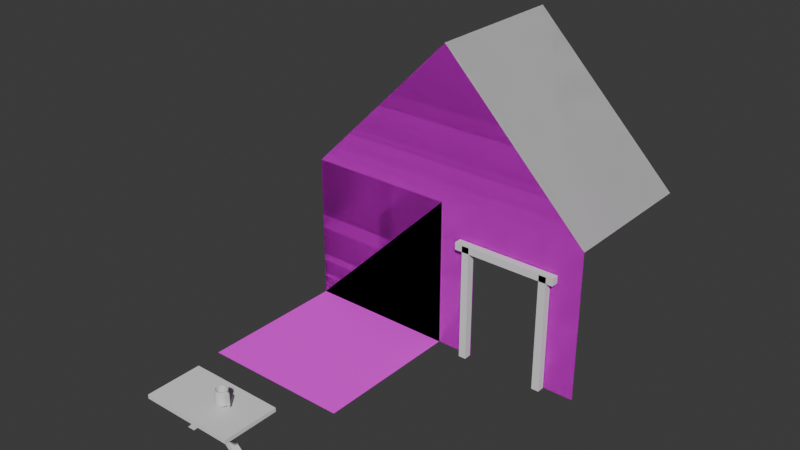 # Source: ModularKit_GDW.blend  (saved by Blender 4.2.66; exported with 4.5.12 LTS)
import bpy
from mathutils import Matrix  # noqa: F401  (used for matrix-valued properties, if any)

bpy.ops.wm.read_factory_settings(use_empty=True)
scene = bpy.context.scene
scene.name = 'Scene'

# ---- collections
col_collection = bpy.data.collections.new('Collection'); scene.collection.children.link(col_collection)
col_doorway = bpy.data.collections.new('Doorway'); scene.collection.children.link(col_doorway)
col_props = bpy.data.collections.new('Props'); scene.collection.children.link(col_props)

# ---- images (referenced by path relative to the original .blend; pixels are not part of the script)
import os
ASSET_DIR = os.environ.get("B2B_ASSET_DIR", "")  # directory of the original .blend (textures are referenced by path, not embedded)
HERE = os.path.dirname(os.path.abspath(__file__))  # packed textures are extracted next to this script under _unpacked/

def load_image(name, relpath, width, height, colorspace="sRGB"):
    """Load a texture the original file referenced (path relative to the .blend, or extracted next to this script)."""
    p = next((c for c in (os.path.join(HERE, relpath), os.path.join(ASSET_DIR, relpath)) if relpath and os.path.exists(c)), "")
    if p:
        img = bpy.data.images.load(p, check_existing=True)
        img.name = name
    else:  # same state as the original file: an image datablock whose file is absent (Cycles renders it pink)
        img = bpy.data.images.new(name, width, height)
        img.source = "FILE"
        img.filepath = "//" + (relpath or name)
    img.colorspace_settings.name = colorspace
    return img
img_brick_texture_png = load_image('Brick Texture.png', 'Brick Texture.png', 1024, 1024, 'sRGB')
img_cobblestone_texture_png = load_image('Cobblestone Texture.png', 'Cobblestone Texture.png', 1024, 1024, 'sRGB')

# ---- materials (node trees are filled in below, after node groups)
mat_groundmaterial_001 = bpy.data.materials.new('GroundMaterial.001')
mat_material_002 = bpy.data.materials.new('Material.002')

# ---- material node trees
mat_groundmaterial_001.use_nodes = True; mat_groundmaterial_001.node_tree.nodes.clear()
_N = mat_groundmaterial_001.node_tree.nodes; _L = mat_groundmaterial_001.node_tree.links
n0 = _N.new('ShaderNodeBsdfPrincipled'); n0.name = 'Principled BSDF'; n0.location = (10, 300)
n0.inputs[2].default_value = 1.0
n1 = _N.new('ShaderNodeOutputMaterial'); n1.name = 'Material Output'; n1.location = (300, 300)
n2 = _N.new('ShaderNodeTexImage'); n2.name = 'Image Texture'; n2.location = (-290, 294)
n2.image = img_brick_texture_png
_L.new(n0.outputs[0], n1.inputs[0])
_L.new(n2.outputs[0], n0.inputs[0])
n1.is_active_output = True
mat_material_002.use_nodes = True; mat_material_002.node_tree.nodes.clear()
_N = mat_material_002.node_tree.nodes; _L = mat_material_002.node_tree.links
n0 = _N.new('ShaderNodeBsdfPrincipled'); n0.name = 'Principled BSDF'; n0.location = (10, 300)
n0.inputs[2].default_value = 1.0
n1 = _N.new('ShaderNodeOutputMaterial'); n1.name = 'Material Output'; n1.location = (300, 300)
n2 = _N.new('ShaderNodeTexImage'); n2.name = 'Image Texture'; n2.location = (-280, 271)
n2.image = img_cobblestone_texture_png
_L.new(n0.outputs[0], n1.inputs[0])
_L.new(n2.outputs[0], n0.inputs[0])
n1.is_active_output = True

# ---- world
world_world = bpy.data.worlds.new('World'); scene.world = world_world
world_world.use_nodes = True; world_world.node_tree.nodes.clear()
_N = world_world.node_tree.nodes; _L = world_world.node_tree.links
n0 = _N.new('ShaderNodeOutputWorld'); n0.name = 'World Output'; n0.location = (300, 300)
n1 = _N.new('ShaderNodeBackground'); n1.name = 'Background'; n1.location = (10, 300)
n1.inputs[0].default_value = (0.05088, 0.05088, 0.05088, 1.0)
_L.new(n1.outputs[0], n0.inputs[0])
n0.is_active_output = True
world_world.color = (0.05088, 0.05088, 0.05088)
world_world.sun_shadow_jitter_overblur = 0.0

# ---- meshes
me_plane = bpy.data.meshes.new('Plane')
me_plane.from_pydata([(0.0, 0.0, 0.0), (2.0, 0.0, 0.0), (0.0, 2.0, 0.0), (2.0, 2.0, 0.0)], [], [(0, 2, 3, 1)])
_uv = me_plane.uv_layers.new(name='UVMap')
_uv.uv.foreach_set('vector', [0.0, 0.0, 0.0, 1.0, 1.0, 1.0, 1.0, 0.0])
me_plane.materials.append(mat_groundmaterial_001)
me_plane.update()
me_plane_003 = bpy.data.meshes.new('Plane.003')
me_plane_003.from_pydata([(0.0, 0.0, 0.0), (2.0, 0.0, 0.0), (0.0, 2.0, 0.0), (2.0, 2.0, 0.0)], [], [(0, 1, 3, 2)])
_uv = me_plane_003.uv_layers.new(name='UVMap')
_uv.uv.foreach_set('vector', [0.0, 0.0, 1.0, 0.0, 1.0, 1.0, 0.0, 1.0])
me_plane_003.materials.append(mat_material_002)
me_plane_003.update()
me_plane_028 = bpy.data.meshes.new('Plane.028')
me_plane_028.from_pydata([(0.0, 0.0, 0.0), (2.0, 0.0, 0.0), (0.0, 2.0, 0.0), (2.0, 2.0, 0.0)], [], [(0, 1, 3, 2)])
_uv = me_plane_028.uv_layers.new(name='UVMap')
_uv.uv.foreach_set('vector', [0.0, 0.0, 1.0, 0.0, 1.0, 1.0, 0.0, 1.0])
me_plane_028.materials.append(mat_groundmaterial_001)
me_plane_028.update()
me_plane_002 = bpy.data.meshes.new('Plane.002')
me_plane_002.from_pydata([(0.0, 0.0, 0.0), (2.0, 0.0, 0.0), (2.0, 2.0, 0.0)], [], [(0, 1, 2)])
_uv = me_plane_002.uv_layers.new(name='UVMap')
_uv.uv.foreach_set('vector', [0.0, 0.0, 1.0, 0.0, 1.0, 1.0])
me_plane_002.materials.append(mat_groundmaterial_001)
me_plane_002.update()
me_plane_004 = bpy.data.meshes.new('Plane.004')
me_plane_004.from_pydata([(0.0, 0.0, 0.0), (2.0, 0.0, 0.0), (0.0, 2.0, 0.0)], [], [(0, 2, 1)])
_uv = me_plane_004.uv_layers.new(name='UVMap')
_uv.uv.foreach_set('vector', [0.0, 0.0, 0.0, 1.0, 1.0, 0.0])
me_plane_004.materials.append(mat_groundmaterial_001)
me_plane_004.update()
me_plane_005 = bpy.data.meshes.new('Plane.005')
me_plane_005.from_pydata([(0.0, 0.0, 0.0), (2.0, 0.0, 0.0), (0.0, 2.0, 0.0), (2.0, 2.0, 0.0)], [], [(0, 1, 3, 2)])
_uv = me_plane_005.uv_layers.new(name='UVMap')
_uv.uv.foreach_set('vector', [0.0, 0.0, 1.0, 0.0, 1.0, 1.0, 0.0, 1.0])
me_plane_005.update()
me_plane_007 = bpy.data.meshes.new('Plane.007')
me_plane_007.from_pydata([(0.0, 0.0, 0.0), (2.0, 0.0, 0.0), (0.0, 2.0, 0.0), (2.0, 2.0, 0.0)], [], [(0, 1, 3, 2)])
_uv = me_plane_007.uv_layers.new(name='UVMap')
_uv.uv.foreach_set('vector', [0.0, 0.0, 1.0, 0.0, 1.0, 1.0, 0.0, 1.0])
me_plane_007.update()
me_plane_008 = bpy.data.meshes.new('Plane.008')
me_plane_008.from_pydata([(0.0, 0.0, 0.0), (2.0, 0.0, 0.0), (0.0, 2.0, 0.0), (2.0, 2.0, 0.0)], [], [(0, 2, 3, 1)])
_uv = me_plane_008.uv_layers.new(name='UVMap')
_uv.uv.foreach_set('vector', [0.0, 0.0, 0.0, 1.0, 1.0, 1.0, 1.0, 0.0])
me_plane_008.update()
me_plane_009 = bpy.data.meshes.new('Plane.009')
me_plane_009.from_pydata([(0.0, 0.0, 0.0), (2.0, 0.0, 0.0), (0.0, 2.0, 0.0), (2.0, 2.0, 0.0)], [], [(0, 2, 3, 1)])
_uv = me_plane_009.uv_layers.new(name='UVMap')
_uv.uv.foreach_set('vector', [0.0, 0.0, 0.0, 1.0, 1.0, 1.0, 1.0, 0.0])
me_plane_009.update()
me_plane_010 = bpy.data.meshes.new('Plane.010')
me_plane_010.from_pydata([(0.0, 0.0, 0.0), (2.0, 0.0, 0.0), (2.0, 2.0, 0.0)], [], [(0, 2, 1)])
_uv = me_plane_010.uv_layers.new(name='UVMap')
_uv.uv.foreach_set('vector', [0.0, 0.0, 1.0, 1.0, 1.0, 0.0])
me_plane_010.materials.append(mat_groundmaterial_001)
me_plane_010.update()
me_plane_011 = bpy.data.meshes.new('Plane.011')
me_plane_011.from_pydata([(0.0, 0.0, 0.0), (2.0, 0.0, 0.0), (0.0, 2.0, 0.0)], [], [(0, 1, 2)])
_uv = me_plane_011.uv_layers.new(name='UVMap')
_uv.uv.foreach_set('vector', [0.0, 0.0, 1.0, 0.0, 0.0, 1.0])
me_plane_011.materials.append(mat_groundmaterial_001)
me_plane_011.update()
me_cube_001 = bpy.data.meshes.new('Cube.001')
me_cube_001.from_pydata([(0.0, 2.0, 0.0), (0.0, 2.0, 2.0), (0.0, 0.0, 0.0), (0.0, 0.0, 2.0), (-0.5, 2.0, 0.0), (-0.5, 0.0, 2.0), (-0.5, 2.0, 2.0), (-0.5, 0.0, 0.0), (0.5, 2.0, 2.0), (0.5, 0.0, 0.0), (0.5, 2.0, 0.0), (0.5, 0.0, 2.0)], [], [(4, 7, 5, 6), (9, 10, 8, 11), (8, 1, 3, 11), (4, 0, 2, 7), (9, 11, 3, 2), (4, 6, 1, 0), (1, 6, 5, 3), (2, 3, 5, 7), (0, 10, 9, 2), (0, 1, 8, 10)])
_uv = me_cube_001.uv_layers.new(name='UVMap')
_uv.uv.foreach_set('vector', [0.1875, 0.5, 0.1875, 0.75, 0.625, 0.9375, 0.8125, 0.5, 0.3125, 0.75, 0.3125, 0.5, 0.625, 0.4375, 0.6875, 0.75, 0.6875, 0.5, 0.75, 0.5, 0.75, 0.75, 0.6875, 0.75, 0.1875, 0.5, 0.25, 0.5, 0.25, 0.75, 0.1875, 0.75, 0.375, 0.8125, 0.625, 0.8125, 0.625, 0.875, 0.375, 0.875, 0.375, 0.3125, 0.625, 0.3125, 0.625, 0.375, 0.375, 0.375, 0.75, 0.5, 0.8125, 0.5, 0.8125, 0.75, 0.75, 0.75, 0.375, 0.875, 0.625, 0.875, 0.625, 0.9375, 0.375, 0.9375, 0.25, 0.5, 0.3125, 0.5, 0.3125, 0.75, 0.25, 0.75, 0.375, 0.375, 0.625, 0.375, 0.625, 0.4375, 0.375, 0.4375])
me_cube_001.update()
me_cube_002 = bpy.data.meshes.new('Cube.002')
me_cube_002.from_pydata([(0.0, 0.0, 0.0), (0.0, 0.0, 2.0), (0.0, 2.0, 0.0), (0.0, 2.0, 2.0), (2.0, 0.0, 0.0), (2.0, 0.0, 2.0), (2.0, 2.0, 0.0), (2.0, 2.0, 2.0), (0.0, 2.0, 0.0), (0.0, 0.0, 0.0), (0.0, 0.0, 2.0), (0.0, 2.0, 2.0), (-0.1, 2.0, 0.0), (-0.1, 0.0, 0.0), (-0.1, 0.0, 2.0), (-0.1, 2.0, 2.0)], [], [(1, 3, 11, 10), (2, 3, 7, 6), (6, 7, 5, 4), (4, 5, 1, 0), (2, 6, 4, 0), (7, 3, 1, 5), (11, 8, 12, 15), (2, 0, 9, 8), (3, 2, 8, 11), (0, 1, 10, 9), (13, 14, 15, 12), (9, 10, 14, 13), (10, 11, 15, 14), (8, 9, 13, 12)])
_uv = me_cube_002.uv_layers.new(name='UVMap')
_uv.uv.foreach_set('vector', [0.875, 0.75, 0.875, 0.5, 0.875, 0.5, 0.875, 0.75, 0.375, 0.25, 0.625, 0.25, 0.625, 0.5, 0.375, 0.5, 0.375, 0.5, 0.625, 0.5, 0.625, 0.75, 0.375, 0.75, 0.375, 0.75, 0.625, 0.75, 0.625, 1.0, 0.375, 1.0, 0.125, 0.5, 0.375, 0.5, 0.375, 0.75, 0.125, 0.75, 0.625, 0.5, 0.875, 0.5, 0.875, 0.75, 0.625, 0.75, 0.625, 0.25, 0.375, 0.25, 0.375, 0.25, 0.625, 0.25, 0.125, 0.5, 0.125, 0.75, 0.125, 0.75, 0.125, 0.5, 0.625, 0.25, 0.375, 0.25, 0.375, 0.25, 0.625, 0.25, 0.375, 1.0, 0.625, 1.0, 0.625, 1.0, 0.375, 1.0, 0.375, 0.0, 0.625, 0.0, 0.625, 0.25, 0.375, 0.25, 0.375, 1.0, 0.625, 1.0, 0.625, 1.0, 0.375, 1.0, 0.875, 0.75, 0.875, 0.5, 0.875, 0.5, 0.875, 0.75, 0.125, 0.5, 0.125, 0.75, 0.125, 0.75, 0.125, 0.5])
me_cube_002.update()
me_cube_003 = bpy.data.meshes.new('Cube.003')
me_cube_003.from_pydata([(0.0, 0.0, 0.0), (0.0, 0.0, 2.0), (0.0, 2.0, 0.0), (0.0, 2.0, 2.0), (2.0, 0.0, 0.0), (2.0, 0.0, 2.0), (2.0, 2.0, 0.0), (2.0, 2.0, 2.0), (0.0, 2.0, 0.0), (0.0, 0.0, 0.0), (0.0, 0.0, 2.0), (0.0, 2.0, 2.0), (-0.1, 2.0, 0.0), (-0.1, 0.0, 0.0), (-0.1, 0.0, 2.0), (-0.1, 2.0, 2.0)], [], [(1, 3, 11, 10), (2, 3, 7, 6), (6, 7, 5, 4), (4, 5, 1, 0), (2, 6, 4, 0), (7, 3, 1, 5), (11, 8, 12, 15), (2, 0, 9, 8), (3, 2, 8, 11), (0, 1, 10, 9), (13, 14, 15, 12), (9, 10, 14, 13), (10, 11, 15, 14), (8, 9, 13, 12)])
_uv = me_cube_003.uv_layers.new(name='UVMap')
_uv.uv.foreach_set('vector', [0.875, 0.75, 0.875, 0.5, 0.875, 0.5, 0.875, 0.75, 0.375, 0.25, 0.625, 0.25, 0.625, 0.5, 0.375, 0.5, 0.375, 0.5, 0.625, 0.5, 0.625, 0.75, 0.375, 0.75, 0.375, 0.75, 0.625, 0.75, 0.625, 1.0, 0.375, 1.0, 0.125, 0.5, 0.375, 0.5, 0.375, 0.75, 0.125, 0.75, 0.625, 0.5, 0.875, 0.5, 0.875, 0.75, 0.625, 0.75, 0.625, 0.25, 0.375, 0.25, 0.375, 0.25, 0.625, 0.25, 0.125, 0.5, 0.125, 0.75, 0.125, 0.75, 0.125, 0.5, 0.625, 0.25, 0.375, 0.25, 0.375, 0.25, 0.625, 0.25, 0.375, 1.0, 0.625, 1.0, 0.625, 1.0, 0.375, 1.0, 0.375, 0.0, 0.625, 0.0, 0.625, 0.25, 0.375, 0.25, 0.375, 1.0, 0.625, 1.0, 0.625, 1.0, 0.375, 1.0, 0.875, 0.75, 0.875, 0.5, 0.875, 0.5, 0.875, 0.75, 0.125, 0.5, 0.125, 0.75, 0.125, 0.75, 0.125, 0.5])
me_cube_003.update()
me_plane_001 = bpy.data.meshes.new('Plane.001')
me_plane_001.from_pydata([(0.0, 0.0, 0.0), (2.0, 0.0, 0.0), (0.0, 2.0, 0.0), (2.0, 2.0, 0.0), (1.0, 2.0, 0.0), (0.5, 2.0, 0.0), (0.5, 0.0, 0.0), (1.5, 0.0, 0.0), (1.5, 2.0, 0.0), (0.0, 1.0, 0.0), (2.0, 1.0, 0.0), (0.5, 1.0, 0.0), (1.5, 1.0, 0.0), (2.0, 1.5, 0.0), (1.0, 1.5, 0.0), (0.5, 1.5, 0.0), (1.5, 1.5, 0.0), (0.0, 1.5, 0.0)], [], [(16, 8, 3, 13), (15, 5, 4, 14), (17, 2, 5, 15), (14, 4, 8, 16), (0, 9, 11, 6), (7, 12, 10, 1), (9, 17, 15, 11), (12, 16, 13, 10)])
_uv = me_plane_001.uv_layers.new(name='UVMap')
_uv.uv.foreach_set('vector', [0.75, 0.75, 0.75, 1.0, 1.0, 1.0, 1.0, 0.75, 0.25, 0.75, 0.25, 1.0, 0.5, 1.0, 0.5, 0.75, 0.0, 0.75, 0.0, 1.0, 0.25, 1.0, 0.25, 0.75, 0.5, 0.75, 0.5, 1.0, 0.75, 1.0, 0.75, 0.75, 0.0, 0.0, 0.0, 0.5, 0.25, 0.5, 0.25, 0.0, 0.75, 0.0, 0.75, 0.5, 1.0, 0.5, 1.0, 0.0, 0.0, 0.5, 0.0, 0.75, 0.25, 0.75, 0.25, 0.5, 0.75, 0.5, 0.75, 0.75, 1.0, 0.75, 1.0, 0.5])
me_plane_001.materials.append(mat_groundmaterial_001)
me_plane_001.update()
me_plane_029 = bpy.data.meshes.new('Plane.029')
me_plane_029.from_pydata([(0.0, 0.0, 0.0), (2.0, 0.0, 0.0), (0.0, 2.0, 0.0), (2.0, 2.0, 0.0), (1.0, 2.0, 0.0), (0.5, 2.0, 0.0), (0.5, 0.0, 0.0), (1.5, 0.0, 0.0), (1.5, 2.0, 0.0), (0.0, 1.0, 0.0), (2.0, 1.0, 0.0), (0.5, 1.0, 0.0), (1.5, 1.0, 0.0), (2.0, 1.5, 0.0), (1.0, 1.5, 0.0), (0.5, 1.5, 0.0), (1.5, 1.5, 0.0), (0.0, 1.5, 0.0)], [], [(16, 13, 3, 8), (15, 14, 4, 5), (17, 15, 5, 2), (14, 16, 8, 4), (0, 6, 11, 9), (7, 1, 10, 12), (9, 11, 15, 17), (12, 10, 13, 16)])
_uv = me_plane_029.uv_layers.new(name='UVMap')
_uv.uv.foreach_set('vector', [0.75, 0.75, 1.0, 0.75, 1.0, 1.0, 0.75, 1.0, 0.25, 0.75, 0.5, 0.75, 0.5, 1.0, 0.25, 1.0, 0.0, 0.75, 0.25, 0.75, 0.25, 1.0, 0.0, 1.0, 0.5, 0.75, 0.75, 0.75, 0.75, 1.0, 0.5, 1.0, 0.0, 0.0, 0.25, 0.0, 0.25, 0.5, 0.0, 0.5, 0.75, 0.0, 1.0, 0.0, 1.0, 0.5, 0.75, 0.5, 0.0, 0.5, 0.25, 0.5, 0.25, 0.75, 0.0, 0.75, 0.75, 0.5, 1.0, 0.5, 1.0, 0.75, 0.75, 0.75])
me_plane_029.materials.append(mat_groundmaterial_001)
me_plane_029.update()
me_plane_022 = bpy.data.meshes.new('Plane.022')
me_plane_022.from_pydata([(-0.5221, -0.8773, 0.4722), (1.478, -0.8773, 0.4722), (-0.5221, 1.123, 0.4722), (1.478, 1.123, 0.4722), (0.3824, 0.2454, 0.3596), (0.3824, 1.49e-07, 0.3596), (0.5734, 1.49e-07, 0.3596), (0.5734, 0.2454, 0.3596), (0.3824, 0.2454, 0.469), (0.3824, 1.49e-07, 0.469), (0.5734, 1.49e-07, 0.469), (0.5734, 0.2454, 0.469), (1.478, 1.123, 0.5253), (1.478, -0.8773, 0.5253), (-0.5221, -0.8773, 0.5253), (-0.5221, 1.123, 0.5253), (0.4779, 1.49e-07, 0.2977), (0.4779, 0.2454, 0.2977), (-0.1584, 0.2454, 0.0), (-0.1584, 1.49e-07, 0.0), (-5.96e-08, 0.2454, 0.0), (-5.96e-08, 1.49e-07, 0.0), (0.963, 1.49e-07, 0.0), (1.121, 1.698e-07, 0.0), (1.121, 0.2454, 0.0), (0.963, 0.2454, 0.0)], [], [(2, 3, 1, 0), (16, 17, 25, 22), (7, 17, 4, 8, 11), (6, 7, 11, 10), (4, 5, 9, 8), (1, 3, 12, 13), (3, 2, 15, 12), (2, 0, 14, 15), (15, 14, 13, 12), (16, 5, 19, 21), (19, 18, 20, 21), (17, 16, 21, 20), (4, 17, 20, 18), (5, 4, 18, 19), (22, 25, 24, 23), (6, 16, 22, 23), (17, 7, 24, 25), (7, 6, 23, 24), (5, 16, 6, 10, 9), (0, 1, 13, 14)])
_uv = me_plane_022.uv_layers.new(name='UVMap')
_uv.uv.foreach_set('vector', [0.0, 0.0, 0.0, 0.0, 0.0, 0.0, 0.0, 0.0, 0.5, 0.4149, 0.5, 0.5851, 0.5, 0.5851, 0.5, 0.4149, 0.5851, 0.5851, 0.5, 0.5851, 0.4149, 0.5851, 0.4149, 0.5851, 0.5851, 0.5851, 0.5851, 0.4149, 0.5851, 0.5851, 0.5851, 0.5851, 0.5851, 0.4149, 0.4149, 0.5851, 0.4149, 0.4149, 0.4149, 0.4149, 0.4149, 0.5851, 0.0, 0.0, 0.0, 0.0, 0.0, 0.0, 0.0, 0.0, 0.0, 0.0, 0.0, 0.0, 0.0, 0.0, 0.0, 0.0, 0.0, 0.0, 0.0, 0.0, 0.0, 0.0, 0.0, 0.0, 0.0, 0.0, 0.0, 0.0, 0.0, 0.0, 0.0, 0.0, 0.5, 0.4149, 0.4149, 0.4149, 0.4149, 0.4149, 0.5, 0.4149, 0.4149, 0.4149, 0.4149, 0.5851, 0.5, 0.5851, 0.5, 0.4149, 0.5, 0.5851, 0.5, 0.4149, 0.5, 0.4149, 0.5, 0.5851, 0.4149, 0.5851, 0.5, 0.5851, 0.5, 0.5851, 0.4149, 0.5851, 0.4149, 0.4149, 0.4149, 0.5851, 0.4149, 0.5851, 0.4149, 0.4149, 0.5, 0.4149, 0.5, 0.5851, 0.5851, 0.5851, 0.5851, 0.4149, 0.5851, 0.4149, 0.5, 0.4149, 0.5, 0.4149, 0.5851, 0.4149, 0.5, 0.5851, 0.5851, 0.5851, 0.5851, 0.5851, 0.5, 0.5851, 0.5851, 0.5851, 0.5851, 0.4149, 0.5851, 0.4149, 0.5851, 0.5851, 0.4149, 0.4149, 0.5, 0.4149, 0.5851, 0.4149, 0.5851, 0.4149, 0.4149, 0.4149, 0.0, 0.0, 0.0, 0.0, 0.0, 0.0, 0.0, 0.0])
me_plane_022.update()
me_cylinder = bpy.data.meshes.new('Cylinder')
me_cylinder.from_pydata([(0.0, 0.8373, 1.0), (0.1634, 0.8212, 1.0), (0.3204, 0.7736, 1.0), (0.4652, 0.6962, 1.0), (0.5921, 0.5921, 1.0), (0.6962, 0.4652, 1.0), (0.7736, 0.3204, 1.0), (0.8212, 0.1634, 1.0), (0.8373, 0.0, 1.0), (0.8212, -0.1634, 1.0), (0.7736, -0.3204, 1.0), (0.6962, -0.4652, 1.0), (0.5921, -0.5921, 1.0), (0.4652, -0.6962, 1.0), (0.3204, -0.7736, 1.0), (0.1634, -0.8212, 1.0), (0.0, -0.8373, 1.0), (-0.1634, -0.8212, 1.0), (-0.3204, -0.7736, 1.0), (-0.4652, -0.6962, 1.0), (-0.5921, -0.5921, 1.0), (-0.6962, -0.4652, 1.0), (-0.7736, -0.3204, 1.0), (-0.8212, -0.1634, 1.0), (-0.8373, 0.0, 1.0), (-0.8212, 0.1634, 1.0), (-0.7736, 0.3204, 1.0), (-0.6962, 0.4652, 1.0), (-0.5921, 0.5921, 1.0), (-0.4652, 0.6962, 1.0), (-0.3204, 0.7736, 1.0), (-0.1634, 0.8212, 1.0), (0.1951, 0.9808, 1.0), (0.0, 1.0, 1.0), (0.3827, 0.9239, 1.0), (0.5556, 0.8315, 1.0), (0.7071, 0.7071, 1.0), (0.8315, 0.5556, 1.0), (0.9239, 0.3827, 1.0), (0.9808, 0.1951, 1.0), (1.0, 0.0, 1.0), (0.9808, -0.1951, 1.0), (0.9239, -0.3827, 1.0), (0.8315, -0.5556, 1.0), (0.7071, -0.7071, 1.0), (0.5556, -0.8315, 1.0), (0.3827, -0.9239, 1.0), (0.1951, -0.9808, 1.0), (0.0, -1.0, 1.0), (-0.1951, -0.9808, 1.0), (-0.3827, -0.9239, 1.0), (-0.5556, -0.8315, 1.0), (-0.7071, -0.7071, 1.0), (-0.8315, -0.5556, 1.0), (-0.9239, -0.3827, 1.0), (-0.9808, -0.1951, 1.0), (-1.0, 0.0, 1.0), (-0.9808, 0.1951, 1.0), (-0.9239, 0.3827, 1.0), (-0.8315, 0.5556, 1.0), (-0.7071, 0.7071, 1.0), (-0.5556, 0.8315, 1.0), (-0.3827, 0.9239, 1.0), (-0.1951, 0.9808, 1.0), (0.0, 0.8373, 1.0), (0.1634, 0.8212, 1.0), (0.3204, 0.7736, 1.0), (0.4652, 0.6962, 1.0), (0.5921, 0.5921, 1.0), (0.6962, 0.4652, 1.0), (0.7736, 0.3204, 1.0), (0.8212, 0.1634, 1.0), (0.8373, 0.0, 1.0), (0.8212, -0.1634, 1.0), (0.7736, -0.3204, 1.0), (0.6962, -0.4652, 1.0), (0.5921, -0.5921, 1.0), (0.4652, -0.6962, 1.0), (0.3204, -0.7736, 1.0), (0.1634, -0.8212, 1.0), (0.0, -0.8373, 1.0), (-0.1634, -0.8212, 1.0), (-0.3204, -0.7736, 1.0), (-0.4652, -0.6962, 1.0), (-0.5921, -0.5921, 1.0), (-0.6962, -0.4652, 1.0), (-0.7736, -0.3204, 1.0), (-0.8212, -0.1634, 1.0), (-0.8373, 0.0, 1.0), (-0.8212, 0.1634, 1.0), (-0.7736, 0.3204, 1.0), (-0.6962, 0.4652, 1.0), (-0.5921, 0.5921, 1.0), (-0.4652, 0.6962, 1.0), (-0.3204, 0.7736, 1.0), (-0.1634, 0.8212, 1.0), (0.0, 0.8373, 1.0), (0.1634, 0.8212, 1.0), (0.3204, 0.7736, 1.0), (0.4652, 0.6962, 1.0), (0.5921, 0.5921, 1.0), (0.6962, 0.4652, 1.0), (0.7736, 0.3204, 1.0), (0.8212, 0.1634, 1.0), (0.8373, 0.0, 1.0), (0.8212, -0.1634, 1.0), (0.7736, -0.3204, 1.0), (0.6962, -0.4652, 1.0), (0.5921, -0.5921, 1.0), (0.4652, -0.6962, 1.0), (0.3204, -0.7736, 1.0), (0.1634, -0.8212, 1.0), (0.0, -0.8373, 1.0), (-0.1634, -0.8212, 1.0), (-0.3204, -0.7736, 1.0), (-0.4652, -0.6962, 1.0), (-0.5921, -0.5921, 1.0), (-0.6962, -0.4652, 1.0), (-0.7736, -0.3204, 1.0), (-0.8212, -0.1634, 1.0), (-0.8373, 0.0, 1.0), (-0.8212, 0.1634, 1.0), (-0.7736, 0.3204, 1.0), (-0.6962, 0.4652, 1.0), (-0.5921, 0.5921, 1.0), (-0.4652, 0.6962, 1.0), (-0.3204, 0.7736, 1.0), (-0.1634, 0.8212, 1.0), (1.865e-07, 0.8373, -0.8098), (0.1634, 0.8212, -0.8098), (0.3204, 0.7736, -0.8098), (0.4652, 0.6962, -0.8098), (0.5921, 0.5921, -0.8098), (0.6962, 0.4652, -0.8098), (0.7736, 0.3204, -0.8098), (0.8212, 0.1634, -0.8098), (0.8373, 0.0, -0.8098), (0.8212, -0.1634, -0.8098), (0.7736, -0.3204, -0.8098), (0.6962, -0.4652, -0.8098), (0.5921, -0.5921, -0.8098), (0.4652, -0.6962, -0.8098), (0.3204, -0.7736, -0.8098), (0.1634, -0.8212, -0.8098), (1.865e-07, -0.8373, -0.8098), (-0.1633, -0.8212, -0.8098), (-0.3204, -0.7736, -0.8098), (-0.4652, -0.6962, -0.8098), (-0.5921, -0.5921, -0.8098), (-0.6962, -0.4652, -0.8098), (-0.7736, -0.3204, -0.8098), (-0.8212, -0.1634, -0.8098), (-0.8373, 0.0, -0.8098), (-0.8212, 0.1634, -0.8098), (-0.7736, 0.3204, -0.8098), (-0.6962, 0.4652, -0.8098), (-0.5921, 0.5921, -0.8098), (-0.4652, 0.6962, -0.8098), (-0.3204, 0.7736, -0.8098), (-0.1633, 0.8212, -0.8098), (0.0, 0.8843, -1.0), (0.0, 1.0, -0.8849), (0.1725, 0.8673, -1.0), (0.1951, 0.9808, -0.8849), (0.3384, 0.817, -1.0), (0.3827, 0.9239, -0.8849), (0.4913, 0.7353, -1.0), (0.5556, 0.8315, -0.8849), (0.6253, 0.6253, -1.0), (0.7071, 0.7071, -0.8849), (0.7353, 0.4913, -1.0), (0.8315, 0.5556, -0.8849), (0.817, 0.3384, -1.0), (0.9239, 0.3827, -0.8849), (0.8673, 0.1725, -1.0), (0.9808, 0.1951, -0.8849), (0.8843, 0.0, -1.0), (1.0, 0.0, -0.8849), (0.8673, -0.1725, -1.0), (0.9808, -0.1951, -0.8849), (0.817, -0.3384, -1.0), (0.9239, -0.3827, -0.8849), (0.7353, -0.4913, -1.0), (0.8315, -0.5556, -0.8849), (0.6253, -0.6253, -1.0), (0.7071, -0.7071, -0.8849), (0.4913, -0.7353, -1.0), (0.5556, -0.8315, -0.8849), (0.3384, -0.817, -1.0), (0.3827, -0.9239, -0.8849), (0.1725, -0.8673, -1.0), (0.1951, -0.9808, -0.8849), (0.0, -0.8843, -1.0), (0.0, -1.0, -0.8849), (-0.1725, -0.8673, -1.0), (-0.1951, -0.9808, -0.8849), (-0.3384, -0.817, -1.0), (-0.3827, -0.9239, -0.8849), (-0.4913, -0.7353, -1.0), (-0.5556, -0.8315, -0.8849), (-0.6253, -0.6253, -1.0), (-0.7071, -0.7071, -0.8849), (-0.7353, -0.4913, -1.0), (-0.8315, -0.5556, -0.8849), (-0.817, -0.3384, -1.0), (-0.9239, -0.3827, -0.8849), (-0.8673, -0.1725, -1.0), (-0.9808, -0.1951, -0.8849), (-0.8843, 0.0, -1.0), (-1.0, 0.0, -0.8849), (-0.8673, 0.1725, -1.0), (-0.9808, 0.1951, -0.8849), (-0.817, 0.3384, -1.0), (-0.9239, 0.3827, -0.8849), (-0.7353, 0.4913, -1.0), (-0.8315, 0.5556, -0.8849), (-0.6253, 0.6253, -1.0), (-0.7071, 0.7071, -0.8849), (-0.4913, 0.7353, -1.0), (-0.5556, 0.8315, -0.8849), (-0.3384, 0.817, -1.0), (-0.3827, 0.9239, -0.8849), (-0.1725, 0.8673, -1.0), (-0.1951, 0.9808, -0.8849), (1.0, 0.0, 0.9323), (0.9808, 0.1274, 0.9323), (0.9808, -0.1274, 0.9323), (0.9808, 0.1274, -0.8172), (1.0, 0.0, -0.8172), (0.9808, -0.1274, -0.8172), (1.0, 0.0, 1.0), (0.9808, 0.1951, 1.0), (0.9808, -0.1951, 1.0), (0.9808, 0.1951, -0.8849), (1.0, 0.0, -0.8849), (0.9808, -0.1951, -0.8849), (1.556, 0.0, 0.9323), (1.537, 0.1274, 0.9323), (1.537, -0.1274, 0.9323), (1.537, 0.1274, -0.8172), (1.556, 0.0, -0.8172), (1.537, -0.1274, -0.8172), (0.0, 1.0, 0.05757), (0.1951, 0.9808, 0.05757), (-0.1951, 0.9808, 0.05757), (0.3827, 0.9239, 0.05757), (0.5556, 0.8315, 0.05757), (0.7071, 0.7071, 0.05757), (0.8315, 0.5556, 0.05757), (0.9239, 0.3827, 0.05757), (0.9808, 0.1951, 0.05757), (0.9808, -0.1951, 0.05757), (0.9239, -0.3827, 0.05757), (0.8315, -0.5556, 0.05757), (0.7071, -0.7071, 0.05757), (0.5556, -0.8315, 0.05757), (0.3827, -0.9239, 0.05757), (0.1951, -0.9808, 0.05757), (0.0, -1.0, 0.05757), (-0.1951, -0.9808, 0.05757), (-0.3827, -0.9239, 0.05757), (-0.5556, -0.8315, 0.05757), (-0.7071, -0.7071, 0.05757), (-0.8315, -0.5556, 0.05757), (-0.9239, -0.3827, 0.05757), (-0.9808, -0.1951, 0.05757), (-1.0, 0.0, 0.05757), (-0.9808, 0.1951, 0.05757), (-0.9239, 0.3827, 0.05757), (-0.8315, 0.5556, 0.05757), (-0.7071, 0.7071, 0.05757), (-0.5556, 0.8315, 0.05757), (-0.3827, 0.9239, 0.05757), (0.9808, 0.1951, 0.05757), (0.9808, -0.1951, 0.05757), (0.9808, 0.1274, 0.05757), (0.9808, -0.1274, 0.05757), (1.537, 0.1274, 0.05757), (1.537, -0.1274, 0.05757), (0.0, 1.0, 0.5288), (-0.1951, 0.9808, 0.5288), (0.1951, 0.9808, 0.5288), (0.3827, 0.9239, 0.5288), (0.5556, 0.8315, 0.5288), (0.7071, 0.7071, 0.5288), (0.8315, 0.5556, 0.5288), (0.9239, 0.3827, 0.5288), (0.9808, 0.1951, 0.5288), (0.9808, -0.1951, 0.5288), (0.9239, -0.3827, 0.5288), (0.8315, -0.5556, 0.5288), (0.7071, -0.7071, 0.5288), (0.5556, -0.8315, 0.5288), (0.3827, -0.9239, 0.5288), (0.1951, -0.9808, 0.5288), (0.0, -1.0, 0.5288), (-0.1951, -0.9808, 0.5288), (-0.3827, -0.9239, 0.5288), (-0.5556, -0.8315, 0.5288), (-0.7071, -0.7071, 0.5288), (-0.8315, -0.5556, 0.5288), (-0.9239, -0.3827, 0.5288), (-0.9808, -0.1951, 0.5288), (-1.0, 0.0, 0.5288), (-0.9808, 0.1951, 0.5288), (-0.9239, 0.3827, 0.5288), (-0.8315, 0.5556, 0.5288), (-0.7071, 0.7071, 0.5288), (-0.5556, 0.8315, 0.5288), (-0.3827, 0.9239, 0.5288), (0.9808, 0.1951, 0.5288), (0.9808, -0.1951, 0.5288), (0.9808, 0.1274, 0.7874), (0.9808, -0.1274, 0.7874), (0.1951, 0.9808, -0.4136), (0.3827, 0.9239, -0.4136), (0.5556, 0.8315, -0.4136), (0.7071, 0.7071, -0.4136), (0.8315, 0.5556, -0.4136), (0.9239, 0.3827, -0.4136), (0.9808, 0.1951, -0.4136), (0.9808, -0.1951, -0.4136), (0.9239, -0.3827, -0.4136), (0.8315, -0.5556, -0.4136), (0.7071, -0.7071, -0.4136), (0.5556, -0.8315, -0.4136), (0.3827, -0.9239, -0.4136), (0.1951, -0.9808, -0.4136), (0.0, -1.0, -0.4136), (-0.1951, -0.9808, -0.4136), (-0.3827, -0.9239, -0.4136), (-0.5556, -0.8315, -0.4136), (-0.7071, -0.7071, -0.4136), (-0.8315, -0.5556, -0.4136), (-0.9239, -0.3827, -0.4136), (-0.9808, -0.1951, -0.4136), (-1.0, 0.0, -0.4136), (-0.9808, 0.1951, -0.4136), (-0.9239, 0.3827, -0.4136), (-0.8315, 0.5556, -0.4136), (-0.7071, 0.7071, -0.4136), (-0.5556, 0.8315, -0.4136), (-0.3827, 0.9239, -0.4136), (0.9808, 0.1951, -0.4136), (0.9808, -0.1951, -0.4136), (0.9808, 0.1274, -0.6609), (0.9808, -0.1274, -0.6609), (0.0, 1.0, -0.4136), (-0.1951, 0.9808, -0.4136), (1.398, 0.1274, -0.8172), (1.398, -0.1274, -0.8172), (1.398, 0.1274, 0.9323), (1.398, -0.1274, 0.9323), (1.398, 0.1274, 0.05757), (1.398, -0.1274, 0.05757), (1.398, -0.1274, 0.7874), (1.398, 0.1274, 0.7874), (1.398, 0.1274, -0.6609), (1.398, -0.1274, -0.6609)], [], [(280, 63, 33, 279), (282, 34, 35, 283), (283, 35, 36, 284), (284, 36, 37, 285), (285, 37, 38, 286), (286, 38, 39, 287), (288, 41, 42, 289), (289, 42, 43, 290), (290, 43, 44, 291), (291, 44, 45, 292), (292, 45, 46, 293), (293, 46, 47, 294), (294, 47, 48, 295), (295, 48, 49, 296), (296, 49, 50, 297), (297, 50, 51, 298), (298, 51, 52, 299), (299, 52, 53, 300), (300, 53, 54, 301), (301, 54, 55, 302), (302, 55, 56, 303), (303, 56, 57, 304), (304, 57, 58, 305), (305, 58, 59, 306), (306, 59, 60, 307), (307, 60, 61, 308), (308, 61, 62, 309), (309, 62, 63, 280), (4, 3, 67, 68), (321, 179, 235, 344), (281, 32, 34, 282), (279, 33, 32, 281), (0, 1, 32, 33), (1, 2, 34, 32), (2, 3, 35, 34), (3, 4, 36, 35), (4, 5, 37, 36), (5, 6, 38, 37), (6, 7, 39, 38), (7, 8, 40, 39), (8, 9, 41, 40), (9, 10, 42, 41), (10, 11, 43, 42), (11, 12, 44, 43), (12, 13, 45, 44), (13, 14, 46, 45), (14, 15, 47, 46), (15, 16, 48, 47), (16, 17, 49, 48), (17, 18, 50, 49), (18, 19, 51, 50), (19, 20, 52, 51), (20, 21, 53, 52), (21, 22, 54, 53), (22, 23, 55, 54), (23, 24, 56, 55), (24, 25, 57, 56), (25, 26, 58, 57), (26, 27, 59, 58), (27, 28, 60, 59), (28, 29, 61, 60), (29, 30, 62, 61), (30, 31, 63, 62), (31, 0, 33, 63), (71, 70, 102, 103), (31, 30, 94, 95), (18, 17, 81, 82), (5, 4, 68, 69), (0, 31, 95, 64), (19, 18, 82, 83), (6, 5, 69, 70), (20, 19, 83, 84), (7, 6, 70, 71), (21, 20, 84, 85), (8, 7, 71, 72), (22, 21, 85, 86), (9, 8, 72, 73), (23, 22, 86, 87), (10, 9, 73, 74), (24, 23, 87, 88), (11, 10, 74, 75), (25, 24, 88, 89), (12, 11, 75, 76), (26, 25, 89, 90), (13, 12, 76, 77), (27, 26, 90, 91), (14, 13, 77, 78), (1, 0, 64, 65), (28, 27, 91, 92), (15, 14, 78, 79), (2, 1, 65, 66), (29, 28, 92, 93), (16, 15, 79, 80), (3, 2, 66, 67), (30, 29, 93, 94), (17, 16, 80, 81), (106, 105, 137, 138), (85, 84, 116, 117), (72, 71, 103, 104), (86, 85, 117, 118), (73, 72, 104, 105), (87, 86, 118, 119), (74, 73, 105, 106), (88, 87, 119, 120), (75, 74, 106, 107), (89, 88, 120, 121), (76, 75, 107, 108), (90, 89, 121, 122), (77, 76, 108, 109), (91, 90, 122, 123), (78, 77, 109, 110), (65, 64, 96, 97), (92, 91, 123, 124), (79, 78, 110, 111), (66, 65, 97, 98), (93, 92, 124, 125), (80, 79, 111, 112), (67, 66, 98, 99), (94, 93, 125, 126), (81, 80, 112, 113), (68, 67, 99, 100), (95, 94, 126, 127), (82, 81, 113, 114), (69, 68, 100, 101), (64, 95, 127, 96), (83, 82, 114, 115), (70, 69, 101, 102), (84, 83, 115, 116), (129, 128, 159, 158, 157, 156, 155, 154, 153, 152, 151, 150, 149, 148, 147, 146, 145, 144, 143, 142, 141, 140, 139, 138, 137, 136, 135, 134, 133, 132, 131, 130), (120, 119, 151, 152), (107, 106, 138, 139), (121, 120, 152, 153), (108, 107, 139, 140), (122, 121, 153, 154), (109, 108, 140, 141), (123, 122, 154, 155), (110, 109, 141, 142), (97, 96, 128, 129), (124, 123, 155, 156), (111, 110, 142, 143), (98, 97, 129, 130), (125, 124, 156, 157), (112, 111, 143, 144), (99, 98, 130, 131), (126, 125, 157, 158), (113, 112, 144, 145), (100, 99, 131, 132), (127, 126, 158, 159), (114, 113, 145, 146), (101, 100, 132, 133), (96, 127, 159, 128), (115, 114, 146, 147), (102, 101, 133, 134), (116, 115, 147, 148), (103, 102, 134, 135), (117, 116, 148, 149), (104, 103, 135, 136), (118, 117, 149, 150), (105, 104, 136, 137), (119, 118, 150, 151), (161, 163, 162, 160), (163, 165, 164, 162), (165, 167, 166, 164), (167, 169, 168, 166), (169, 171, 170, 168), (171, 173, 172, 170), (173, 175, 174, 172), (175, 177, 176, 174), (177, 179, 178, 176), (179, 181, 180, 178), (181, 183, 182, 180), (183, 185, 184, 182), (185, 187, 186, 184), (187, 189, 188, 186), (189, 191, 190, 188), (191, 193, 192, 190), (193, 195, 194, 192), (195, 197, 196, 194), (197, 199, 198, 196), (199, 201, 200, 198), (201, 203, 202, 200), (203, 205, 204, 202), (205, 207, 206, 204), (207, 209, 208, 206), (209, 211, 210, 208), (211, 213, 212, 210), (213, 215, 214, 212), (215, 217, 216, 214), (217, 219, 218, 216), (219, 221, 220, 218), (221, 223, 222, 220), (223, 161, 160, 222), (160, 162, 164, 166, 168, 170, 172, 174, 176, 178, 180, 182, 184, 186, 188, 190, 192, 194, 196, 198, 200, 202, 204, 206, 208, 210, 212, 214, 216, 218, 220, 222), (349, 239, 240, 241, 350, 229, 228, 227), (40, 41, 232, 230), (177, 175, 233, 234), (287, 39, 231, 310), (39, 40, 230, 231), (179, 177, 234, 235), (224, 225, 231, 230), (226, 224, 230, 232), (227, 228, 234, 233), (228, 229, 235, 234), (345, 227, 233, 343), (313, 226, 232, 311), (352, 238, 236, 237, 351, 225, 224, 226), (277, 278, 241, 240, 239), (349, 357, 353, 277, 239), (351, 356, 312, 225), (229, 350, 358, 346), (358, 355, 356, 357), (236, 238, 278, 277, 237), (354, 358, 350, 241, 278), (353, 356, 351, 237, 277), (352, 355, 354, 278, 238), (346, 276, 274, 344), (312, 275, 273, 310), (320, 250, 273, 343), (347, 242, 243, 314), (314, 243, 245, 315), (288, 251, 274, 311), (342, 272, 244, 348), (341, 271, 272, 342), (340, 270, 271, 341), (339, 269, 270, 340), (338, 268, 269, 339), (337, 267, 268, 338), (336, 266, 267, 337), (335, 265, 266, 336), (334, 264, 265, 335), (333, 263, 264, 334), (332, 262, 263, 333), (331, 261, 262, 332), (330, 260, 261, 331), (329, 259, 260, 330), (328, 258, 259, 329), (327, 257, 258, 328), (326, 256, 257, 327), (325, 255, 256, 326), (324, 254, 255, 325), (323, 253, 254, 324), (322, 252, 253, 323), (321, 251, 252, 322), (319, 249, 250, 320), (318, 248, 249, 319), (317, 247, 248, 318), (316, 246, 247, 317), (315, 245, 246, 316), (348, 244, 242, 347), (41, 288, 311, 232), (225, 312, 310, 231), (313, 355, 352, 226), (276, 313, 311, 274), (250, 287, 310, 273), (242, 279, 281, 243), (243, 281, 282, 245), (272, 309, 280, 244), (271, 308, 309, 272), (270, 307, 308, 271), (269, 306, 307, 270), (268, 305, 306, 269), (267, 304, 305, 268), (266, 303, 304, 267), (265, 302, 303, 266), (264, 301, 302, 265), (263, 300, 301, 264), (262, 299, 300, 263), (261, 298, 299, 262), (260, 297, 298, 261), (259, 296, 297, 260), (258, 295, 296, 259), (257, 294, 295, 258), (256, 293, 294, 257), (255, 292, 293, 256), (254, 291, 292, 255), (253, 290, 291, 254), (252, 289, 290, 253), (251, 288, 289, 252), (249, 286, 287, 250), (248, 285, 286, 249), (247, 284, 285, 248), (246, 283, 284, 247), (245, 282, 283, 246), (244, 280, 279, 242), (223, 348, 347, 161), (165, 315, 316, 167), (167, 316, 317, 169), (169, 317, 318, 171), (171, 318, 319, 173), (173, 319, 320, 175), (179, 321, 322, 181), (181, 322, 323, 183), (183, 323, 324, 185), (185, 324, 325, 187), (187, 325, 326, 189), (189, 326, 327, 191), (191, 327, 328, 193), (193, 328, 329, 195), (195, 329, 330, 197), (197, 330, 331, 199), (199, 331, 332, 201), (201, 332, 333, 203), (203, 333, 334, 205), (205, 334, 335, 207), (207, 335, 336, 209), (209, 336, 337, 211), (211, 337, 338, 213), (213, 338, 339, 215), (215, 339, 340, 217), (217, 340, 341, 219), (219, 341, 342, 221), (221, 342, 348, 223), (163, 314, 315, 165), (161, 347, 314, 163), (175, 320, 343, 233), (229, 346, 344, 235), (345, 357, 349, 227), (275, 345, 343, 273), (251, 321, 344, 274), (346, 345, 312, 313), (356, 355, 313, 312), (358, 357, 345, 346)])
_uv = me_cylinder.uv_layers.new(name='UVMap')
_uv.uv.foreach_set('vector', [0.03125, 0.8822, 0.03125, 1.0, 0.0, 1.0, 0.0, 0.8822, 0.9375, 0.8822, 0.9375, 1.0, 0.9062, 1.0, 0.9062, 0.8822, 0.9062, 0.8822, 0.9062, 1.0, 0.875, 1.0, 0.875, 0.8822, 0.875, 0.8822, 0.875, 1.0, 0.8438, 1.0, 0.8438, 0.8822, 0.8438, 0.8822, 0.8438, 1.0, 0.8125, 1.0, 0.8125, 0.8822, 0.8125, 0.8822, 0.8125, 1.0, 0.7812, 1.0, 0.7812, 0.8822, 0.7188, 0.8822, 0.7188, 1.0, 0.6875, 1.0, 0.6875, 0.8822, 0.6875, 0.8822, 0.6875, 1.0, 0.6562, 1.0, 0.6562, 0.8822, 0.6562, 0.8822, 0.6562, 1.0, 0.625, 1.0, 0.625, 0.8822, 0.625, 0.8822, 0.625, 1.0, 0.5938, 1.0, 0.5938, 0.8822, 0.5938, 0.8822, 0.5938, 1.0, 0.5625, 1.0, 0.5625, 0.8822, 0.5625, 0.8822, 0.5625, 1.0, 0.5312, 1.0, 0.5312, 0.8822, 0.5312, 0.8822, 0.5312, 1.0, 0.5, 1.0, 0.5, 0.8822, 0.5, 0.8822, 0.5, 1.0, 0.4688, 1.0, 0.4688, 0.8822, 0.4688, 0.8822, 0.4688, 1.0, 0.4375, 1.0, 0.4375, 0.8822, 0.4375, 0.8822, 0.4375, 1.0, 0.4062, 1.0, 0.4062, 0.8822, 0.4062, 0.8822, 0.4062, 1.0, 0.375, 1.0, 0.375, 0.8822, 0.375, 0.8822, 0.375, 1.0, 0.3438, 1.0, 0.3438, 0.8822, 0.3438, 0.8822, 0.3438, 1.0, 0.3125, 1.0, 0.3125, 0.8822, 0.3125, 0.8822, 0.3125, 1.0, 0.2812, 1.0, 0.2812, 0.8822, 0.2812, 0.8822, 0.2812, 1.0, 0.25, 1.0, 0.25, 0.8822, 0.25, 0.8822, 0.25, 1.0, 0.2188, 1.0, 0.2188, 0.8822, 0.2188, 0.8822, 0.2188, 1.0, 0.1875, 1.0, 0.1875, 0.8822, 0.1875, 0.8822, 0.1875, 1.0, 0.1562, 1.0, 0.1562, 0.8822, 0.1562, 0.8822, 0.1562, 1.0, 0.125, 1.0, 0.125, 0.8822, 0.125, 0.8822, 0.125, 1.0, 0.09375, 1.0, 0.09375, 0.8822, 0.09375, 0.8822, 0.09375, 1.0, 0.0625, 1.0, 0.0625, 0.8822, 0.0625, 0.8822, 0.0625, 1.0, 0.03125, 1.0, 0.03125, 0.8822, 0.3921, 0.3921, 0.3616, 0.4171, 0.3616, 0.4171, 0.3921, 0.3921, 0.0, 0.0, 0.0, 0.0, 0.0, 0.0, 0.0, 0.0, 0.9688, 0.8822, 0.9688, 1.0, 0.9375, 1.0, 0.9375, 0.8822, 1.0, 0.8822, 1.0, 1.0, 0.9688, 1.0, 0.9688, 0.8822, 0.25, 0.451, 0.2892, 0.4471, 0.2968, 0.4854, 0.25, 0.49, 0.2892, 0.4471, 0.3269, 0.4357, 0.3418, 0.4717, 0.2968, 0.4854, 0.3269, 0.4357, 0.3616, 0.4171, 0.3833, 0.4496, 0.3418, 0.4717, 0.3616, 0.4171, 0.3921, 0.3921, 0.4197, 0.4197, 0.3833, 0.4496, 0.3921, 0.3921, 0.4171, 0.3616, 0.4496, 0.3833, 0.4197, 0.4197, 0.4171, 0.3616, 0.4357, 0.3269, 0.4717, 0.3418, 0.4496, 0.3833, 0.4357, 0.3269, 0.4471, 0.2892, 0.4854, 0.2968, 0.4717, 0.3418, 0.4471, 0.2892, 0.451, 0.25, 0.49, 0.25, 0.4854, 0.2968, 0.451, 0.25, 0.4471, 0.2108, 0.4854, 0.2032, 0.49, 0.25, 0.4471, 0.2108, 0.4357, 0.1731, 0.4717, 0.1582, 0.4854, 0.2032, 0.4357, 0.1731, 0.4171, 0.1384, 0.4496, 0.1167, 0.4717, 0.1582, 0.4171, 0.1384, 0.3921, 0.1079, 0.4197, 0.08029, 0.4496, 0.1167, 0.3921, 0.1079, 0.3616, 0.08291, 0.3833, 0.05045, 0.4197, 0.08029, 0.3616, 0.08291, 0.3269, 0.06434, 0.3418, 0.02827, 0.3833, 0.05045, 0.3269, 0.06434, 0.2892, 0.05291, 0.2968, 0.01461, 0.3418, 0.02827, 0.2892, 0.05291, 0.25, 0.04905, 0.25, 0.01, 0.2968, 0.01461, 0.25, 0.04905, 0.2108, 0.05291, 0.2032, 0.01461, 0.25, 0.01, 0.2108, 0.05291, 0.1731, 0.06434, 0.1582, 0.02827, 0.2032, 0.01461, 0.1731, 0.06434, 0.1384, 0.08291, 0.1167, 0.05045, 0.1582, 0.02827, 0.1384, 0.08291, 0.1079, 0.1079, 0.08029, 0.08029, 0.1167, 0.05045, 0.1079, 0.1079, 0.08291, 0.1384, 0.05045, 0.1167, 0.08029, 0.08029, 0.08291, 0.1384, 0.06434, 0.1731, 0.02827, 0.1582, 0.05045, 0.1167, 0.06434, 0.1731, 0.05291, 0.2108, 0.01461, 0.2032, 0.02827, 0.1582, 0.05291, 0.2108, 0.04905, 0.25, 0.01, 0.25, 0.01461, 0.2032, 0.04905, 0.25, 0.05291, 0.2892, 0.01461, 0.2968, 0.01, 0.25, 0.05291, 0.2892, 0.06434, 0.3269, 0.02827, 0.3418, 0.01461, 0.2968, 0.06434, 0.3269, 0.08291, 0.3616, 0.05045, 0.3833, 0.02827, 0.3418, 0.08291, 0.3616, 0.1079, 0.3921, 0.08029, 0.4197, 0.05045, 0.3833, 0.1079, 0.3921, 0.1384, 0.4171, 0.1167, 0.4496, 0.08029, 0.4197, 0.1384, 0.4171, 0.1731, 0.4357, 0.1582, 0.4717, 0.1167, 0.4496, 0.1731, 0.4357, 0.2108, 0.4471, 0.2032, 0.4854, 0.1582, 0.4717, 0.2108, 0.4471, 0.25, 0.451, 0.25, 0.49, 0.2032, 0.4854, 0.4471, 0.2892, 0.4357, 0.3269, 0.4357, 0.3269, 0.4471, 0.2892, 0.2108, 0.4471, 0.1731, 0.4357, 0.1731, 0.4357, 0.2108, 0.4471, 0.1731, 0.06434, 0.2108, 0.05291, 0.2108, 0.05291, 0.1731, 0.06434, 0.4171, 0.3616, 0.3921, 0.3921, 0.3921, 0.3921, 0.4171, 0.3616, 0.25, 0.451, 0.2108, 0.4471, 0.2108, 0.4471, 0.25, 0.451, 0.1384, 0.08291, 0.1731, 0.06434, 0.1731, 0.06434, 0.1384, 0.08291, 0.4357, 0.3269, 0.4171, 0.3616, 0.4171, 0.3616, 0.4357, 0.3269, 0.1079, 0.1079, 0.1384, 0.08291, 0.1384, 0.08291, 0.1079, 0.1079, 0.4471, 0.2892, 0.4357, 0.3269, 0.4357, 0.3269, 0.4471, 0.2892, 0.08291, 0.1384, 0.1079, 0.1079, 0.1079, 0.1079, 0.08291, 0.1384, 0.451, 0.25, 0.4471, 0.2892, 0.4471, 0.2892, 0.451, 0.25, 0.06434, 0.1731, 0.08291, 0.1384, 0.08291, 0.1384, 0.06434, 0.1731, 0.4471, 0.2108, 0.451, 0.25, 0.451, 0.25, 0.4471, 0.2108, 0.05291, 0.2108, 0.06434, 0.1731, 0.06434, 0.1731, 0.05291, 0.2108, 0.4357, 0.1731, 0.4471, 0.2108, 0.4471, 0.2108, 0.4357, 0.1731, 0.04905, 0.25, 0.05291, 0.2108, 0.05291, 0.2108, 0.04905, 0.25, 0.4171, 0.1384, 0.4357, 0.1731, 0.4357, 0.1731, 0.4171, 0.1384, 0.05291, 0.2892, 0.04905, 0.25, 0.04905, 0.25, 0.05291, 0.2892, 0.3921, 0.1079, 0.4171, 0.1384, 0.4171, 0.1384, 0.3921, 0.1079, 0.06434, 0.3269, 0.05291, 0.2892, 0.05291, 0.2892, 0.06434, 0.3269, 0.3616, 0.08291, 0.3921, 0.1079, 0.3921, 0.1079, 0.3616, 0.08291, 0.08291, 0.3616, 0.06434, 0.3269, 0.06434, 0.3269, 0.08291, 0.3616, 0.3269, 0.06434, 0.3616, 0.08291, 0.3616, 0.08291, 0.3269, 0.06434, 0.2892, 0.4471, 0.25, 0.451, 0.25, 0.451, 0.2892, 0.4471, 0.1079, 0.3921, 0.08291, 0.3616, 0.08291, 0.3616, 0.1079, 0.3921, 0.2892, 0.05291, 0.3269, 0.06434, 0.3269, 0.06434, 0.2892, 0.05291, 0.3269, 0.4357, 0.2892, 0.4471, 0.2892, 0.4471, 0.3269, 0.4357, 0.1384, 0.4171, 0.1079, 0.3921, 0.1079, 0.3921, 0.1384, 0.4171, 0.25, 0.04905, 0.2892, 0.05291, 0.2892, 0.05291, 0.25, 0.04905, 0.3616, 0.4171, 0.3269, 0.4357, 0.3269, 0.4357, 0.3616, 0.4171, 0.1731, 0.4357, 0.1384, 0.4171, 0.1384, 0.4171, 0.1731, 0.4357, 0.2108, 0.05291, 0.25, 0.04905, 0.25, 0.04905, 0.2108, 0.05291, 0.4357, 0.1731, 0.4471, 0.2108, 0.4471, 0.2108, 0.4357, 0.1731, 0.08291, 0.1384, 0.1079, 0.1079, 0.1079, 0.1079, 0.08291, 0.1384, 0.451, 0.25, 0.4471, 0.2892, 0.4471, 0.2892, 0.451, 0.25, 0.06434, 0.1731, 0.08291, 0.1384, 0.08291, 0.1384, 0.06434, 0.1731, 0.4471, 0.2108, 0.451, 0.25, 0.451, 0.25, 0.4471, 0.2108, 0.05291, 0.2108, 0.06434, 0.1731, 0.06434, 0.1731, 0.05291, 0.2108, 0.4357, 0.1731, 0.4471, 0.2108, 0.4471, 0.2108, 0.4357, 0.1731, 0.04905, 0.25, 0.05291, 0.2108, 0.05291, 0.2108, 0.04905, 0.25, 0.4171, 0.1384, 0.4357, 0.1731, 0.4357, 0.1731, 0.4171, 0.1384, 0.05291, 0.2892, 0.04905, 0.25, 0.04905, 0.25, 0.05291, 0.2892, 0.3921, 0.1079, 0.4171, 0.1384, 0.4171, 0.1384, 0.3921, 0.1079, 0.06434, 0.3269, 0.05291, 0.2892, 0.05291, 0.2892, 0.06434, 0.3269, 0.3616, 0.08291, 0.3921, 0.1079, 0.3921, 0.1079, 0.3616, 0.08291, 0.08291, 0.3616, 0.06434, 0.3269, 0.06434, 0.3269, 0.08291, 0.3616, 0.3269, 0.06434, 0.3616, 0.08291, 0.3616, 0.08291, 0.3269, 0.06434, 0.2892, 0.4471, 0.25, 0.451, 0.25, 0.451, 0.2892, 0.4471, 0.1079, 0.3921, 0.08291, 0.3616, 0.08291, 0.3616, 0.1079, 0.3921, 0.2892, 0.05291, 0.3269, 0.06434, 0.3269, 0.06434, 0.2892, 0.05291, 0.3269, 0.4357, 0.2892, 0.4471, 0.2892, 0.4471, 0.3269, 0.4357, 0.1384, 0.4171, 0.1079, 0.3921, 0.1079, 0.3921, 0.1384, 0.4171, 0.25, 0.04905, 0.2892, 0.05291, 0.2892, 0.05291, 0.25, 0.04905, 0.3616, 0.4171, 0.3269, 0.4357, 0.3269, 0.4357, 0.3616, 0.4171, 0.1731, 0.4357, 0.1384, 0.4171, 0.1384, 0.4171, 0.1731, 0.4357, 0.2108, 0.05291, 0.25, 0.04905, 0.25, 0.04905, 0.2108, 0.05291, 0.3921, 0.3921, 0.3616, 0.4171, 0.3616, 0.4171, 0.3921, 0.3921, 0.2108, 0.4471, 0.1731, 0.4357, 0.1731, 0.4357, 0.2108, 0.4471, 0.1731, 0.06434, 0.2108, 0.05291, 0.2108, 0.05291, 0.1731, 0.06434, 0.4171, 0.3616, 0.3921, 0.3921, 0.3921, 0.3921, 0.4171, 0.3616, 0.25, 0.451, 0.2108, 0.4471, 0.2108, 0.4471, 0.25, 0.451, 0.1384, 0.08291, 0.1731, 0.06434, 0.1731, 0.06434, 0.1384, 0.08291, 0.4357, 0.3269, 0.4171, 0.3616, 0.4171, 0.3616, 0.4357, 0.3269, 0.1079, 0.1079, 0.1384, 0.08291, 0.1384, 0.08291, 0.1079, 0.1079, 0.2892, 0.4471, 0.25, 0.451, 0.2108, 0.4471, 0.1731, 0.4357, 0.1384, 0.4171, 0.1079, 0.3921, 0.08291, 0.3616, 0.06434, 0.3269, 0.05291, 0.2892, 0.04905, 0.25, 0.05291, 0.2108, 0.06434, 0.1731, 0.08291, 0.1384, 0.1079, 0.1079, 0.1384, 0.08291, 0.1731, 0.06434, 0.2108, 0.05291, 0.25, 0.04905, 0.2892, 0.05291, 0.3269, 0.06434, 0.3616, 0.08291, 0.3921, 0.1079, 0.4171, 0.1384, 0.4357, 0.1731, 0.4471, 0.2108, 0.451, 0.25, 0.4471, 0.2892, 0.4357, 0.3269, 0.4171, 0.3616, 0.3921, 0.3921, 0.3616, 0.4171, 0.3269, 0.4357, 0.04905, 0.25, 0.05291, 0.2108, 0.05291, 0.2108, 0.04905, 0.25, 0.4171, 0.1384, 0.4357, 0.1731, 0.4357, 0.1731, 0.4171, 0.1384, 0.05291, 0.2892, 0.04905, 0.25, 0.04905, 0.25, 0.05291, 0.2892, 0.3921, 0.1079, 0.4171, 0.1384, 0.4171, 0.1384, 0.3921, 0.1079, 0.06434, 0.3269, 0.05291, 0.2892, 0.05291, 0.2892, 0.06434, 0.3269, 0.3616, 0.08291, 0.3921, 0.1079, 0.3921, 0.1079, 0.3616, 0.08291, 0.08291, 0.3616, 0.06434, 0.3269, 0.06434, 0.3269, 0.08291, 0.3616, 0.3269, 0.06434, 0.3616, 0.08291, 0.3616, 0.08291, 0.3269, 0.06434, 0.2892, 0.4471, 0.25, 0.451, 0.25, 0.451, 0.2892, 0.4471, 0.1079, 0.3921, 0.08291, 0.3616, 0.08291, 0.3616, 0.1079, 0.3921, 0.2892, 0.05291, 0.3269, 0.06434, 0.3269, 0.06434, 0.2892, 0.05291, 0.3269, 0.4357, 0.2892, 0.4471, 0.2892, 0.4471, 0.3269, 0.4357, 0.1384, 0.4171, 0.1079, 0.3921, 0.1079, 0.3921, 0.1384, 0.4171, 0.25, 0.04905, 0.2892, 0.05291, 0.2892, 0.05291, 0.25, 0.04905, 0.3616, 0.4171, 0.3269, 0.4357, 0.3269, 0.4357, 0.3616, 0.4171, 0.1731, 0.4357, 0.1384, 0.4171, 0.1384, 0.4171, 0.1731, 0.4357, 0.2108, 0.05291, 0.25, 0.04905, 0.25, 0.04905, 0.2108, 0.05291, 0.3921, 0.3921, 0.3616, 0.4171, 0.3616, 0.4171, 0.3921, 0.3921, 0.2108, 0.4471, 0.1731, 0.4357, 0.1731, 0.4357, 0.2108, 0.4471, 0.1731, 0.06434, 0.2108, 0.05291, 0.2108, 0.05291, 0.1731, 0.06434, 0.4171, 0.3616, 0.3921, 0.3921, 0.3921, 0.3921, 0.4171, 0.3616, 0.25, 0.451, 0.2108, 0.4471, 0.2108, 0.4471, 0.25, 0.451, 0.1384, 0.08291, 0.1731, 0.06434, 0.1731, 0.06434, 0.1384, 0.08291, 0.4357, 0.3269, 0.4171, 0.3616, 0.4171, 0.3616, 0.4357, 0.3269, 0.1079, 0.1079, 0.1384, 0.08291, 0.1384, 0.08291, 0.1079, 0.1079, 0.4471, 0.2892, 0.4357, 0.3269, 0.4357, 0.3269, 0.4471, 0.2892, 0.08291, 0.1384, 0.1079, 0.1079, 0.1079, 0.1079, 0.08291, 0.1384, 0.451, 0.25, 0.4471, 0.2892, 0.4471, 0.2892, 0.451, 0.25, 0.06434, 0.1731, 0.08291, 0.1384, 0.08291, 0.1384, 0.06434, 0.1731, 0.4471, 0.2108, 0.451, 0.25, 0.451, 0.25, 0.4471, 0.2108, 0.05291, 0.2108, 0.06434, 0.1731, 0.06434, 0.1731, 0.05291, 0.2108, 0.75, 0.49, 0.7968, 0.4854, 0.7914, 0.4582, 0.75, 0.4622, 0.7968, 0.4854, 0.8418, 0.4717, 0.8312, 0.4461, 0.7914, 0.4582, 0.8418, 0.4717, 0.8833, 0.4496, 0.8679, 0.4265, 0.8312, 0.4461, 0.8833, 0.4496, 0.9197, 0.4197, 0.9001, 0.4001, 0.8679, 0.4265, 0.9197, 0.4197, 0.9496, 0.3833, 0.9265, 0.3679, 0.9001, 0.4001, 0.9496, 0.3833, 0.9717, 0.3418, 0.9461, 0.3312, 0.9265, 0.3679, 0.9717, 0.3418, 0.9854, 0.2968, 0.9582, 0.2914, 0.9461, 0.3312, 0.9854, 0.2968, 0.99, 0.25, 0.9622, 0.25, 0.9582, 0.2914, 0.99, 0.25, 0.9854, 0.2032, 0.9582, 0.2086, 0.9622, 0.25, 0.9854, 0.2032, 0.9717, 0.1582, 0.9461, 0.1688, 0.9582, 0.2086, 0.9717, 0.1582, 0.9496, 0.1167, 0.9265, 0.1321, 0.9461, 0.1688, 0.9496, 0.1167, 0.9197, 0.08029, 0.9001, 0.09993, 0.9265, 0.1321, 0.9197, 0.08029, 0.8833, 0.05045, 0.8679, 0.07354, 0.9001, 0.09993, 0.8833, 0.05045, 0.8418, 0.02827, 0.8312, 0.05392, 0.8679, 0.07354, 0.8418, 0.02827, 0.7968, 0.01461, 0.7914, 0.04185, 0.8312, 0.05392, 0.7968, 0.01461, 0.75, 0.01, 0.75, 0.03777, 0.7914, 0.04185, 0.75, 0.01, 0.7032, 0.01461, 0.7086, 0.04185, 0.75, 0.03777, 0.7032, 0.01461, 0.6582, 0.02827, 0.6688, 0.05392, 0.7086, 0.04185, 0.6582, 0.02827, 0.6167, 0.05045, 0.6321, 0.07354, 0.6688, 0.05392, 0.6167, 0.05045, 0.5803, 0.08029, 0.5999, 0.09993, 0.6321, 0.07354, 0.5803, 0.08029, 0.5504, 0.1167, 0.5735, 0.1321, 0.5999, 0.09993, 0.5504, 0.1167, 0.5283, 0.1582, 0.5539, 0.1688, 0.5735, 0.1321, 0.5283, 0.1582, 0.5146, 0.2032, 0.5418, 0.2086, 0.5539, 0.1688, 0.5146, 0.2032, 0.51, 0.25, 0.5378, 0.25, 0.5418, 0.2086, 0.51, 0.25, 0.5146, 0.2968, 0.5418, 0.2914, 0.5378, 0.25, 0.5146, 0.2968, 0.5283, 0.3418, 0.5539, 0.3312, 0.5418, 0.2914, 0.5283, 0.3418, 0.5504, 0.3833, 0.5735, 0.3679, 0.5539, 0.3312, 0.5504, 0.3833, 0.5803, 0.4197, 0.5999, 0.4001, 0.5735, 0.3679, 0.5803, 0.4197, 0.6167, 0.4496, 0.6321, 0.4265, 0.5999, 0.4001, 0.6167, 0.4496, 0.6582, 0.4717, 0.6688, 0.4461, 0.6321, 0.4265, 0.6582, 0.4717, 0.7032, 0.4854, 0.7086, 0.4582, 0.6688, 0.4461, 0.7032, 0.4854, 0.75, 0.49, 0.75, 0.4622, 0.7086, 0.4582, 0.75, 0.4622, 0.7914, 0.4582, 0.8312, 0.4461, 0.8679, 0.4265, 0.9001, 0.4001, 0.9265, 0.3679, 0.9461, 0.3312, 0.9582, 0.2914, 0.9622, 0.25, 0.9582, 0.2086, 0.9461, 0.1688, 0.9265, 0.1321, 0.9001, 0.09993, 0.8679, 0.07354, 0.8312, 0.05392, 0.7914, 0.04185, 0.75, 0.03777, 0.7086, 0.04185, 0.6688, 0.05392, 0.6321, 0.07354, 0.5999, 0.09993, 0.5735, 0.1321, 0.5539, 0.1688, 0.5418, 0.2086, 0.5378, 0.25, 0.5418, 0.2914, 0.5539, 0.3312, 0.5735, 0.3679, 0.5999, 0.4001, 0.6321, 0.4265, 0.6688, 0.4461, 0.7086, 0.4582, 0.7704, 0.5457, 0.7704, 0.5457, 0.75, 0.5457, 0.7296, 0.5457, 0.7296, 0.5457, 0.7296, 0.5457, 0.75, 0.5457, 0.7704, 0.5457, 0.49, 0.25, 0.4854, 0.2032, 0.4854, 0.2032, 0.49, 0.25, 0.99, 0.25, 0.9854, 0.2968, 0.9854, 0.2968, 0.99, 0.25, 0.0, 0.0, 0.0, 0.0, 0.0, 0.0, 0.0, 0.0, 0.4854, 0.2968, 0.49, 0.25, 0.49, 0.25, 0.4854, 0.2968, 0.9854, 0.2032, 0.99, 0.25, 0.99, 0.25, 0.9854, 0.2032, 0.75, 0.9831, 0.7704, 0.9831, 0.7812, 1.0, 0.75, 1.0, 0.7296, 0.9831, 0.75, 0.9831, 0.75, 1.0, 0.7188, 1.0, 0.7704, 0.5457, 0.75, 0.5457, 0.75, 0.5288, 0.7812, 0.5288, 0.75, 0.5457, 0.7296, 0.5457, 0.7188, 0.5288, 0.75, 0.5288, 0.7704, 0.6551, 0.7704, 0.5457, 0.7812, 0.5288, 0.7812, 0.6466, 0.7296, 0.8737, 0.7296, 0.9831, 0.7188, 1.0, 0.7188, 0.8822, 0.7296, 0.9831, 0.7296, 0.9831, 0.75, 0.9831, 0.7704, 0.9831, 0.7704, 0.9831, 0.7704, 0.9831, 0.75, 0.9831, 0.7296, 0.9831, 0.7704, 0.7644, 0.7296, 0.7644, 0.7296, 0.5457, 0.75, 0.5457, 0.7704, 0.5457, 0.7704, 0.5457, 0.7704, 0.6551, 0.7704, 0.7644, 0.7704, 0.7644, 0.7704, 0.5457, 0.7704, 0.9831, 0.7704, 0.8737, 0.7704, 0.8737, 0.7704, 0.9831, 0.7296, 0.5457, 0.7296, 0.5457, 0.7296, 0.6551, 0.7296, 0.6551, 0.0, 0.0, 0.0, 0.0, 0.0, 0.0, 0.0, 0.0, 0.75, 0.9831, 0.7296, 0.9831, 0.7296, 0.7644, 0.7704, 0.7644, 0.7704, 0.9831, 0.7296, 0.7644, 0.7296, 0.6551, 0.7296, 0.5457, 0.7296, 0.5457, 0.7296, 0.7644, 0.7704, 0.7644, 0.7704, 0.8737, 0.7704, 0.9831, 0.7704, 0.9831, 0.7704, 0.7644, 0.7296, 0.9831, 0.7296, 0.8737, 0.7296, 0.7644, 0.7296, 0.7644, 0.7296, 0.9831, 0.7296, 0.6551, 0.7296, 0.7644, 0.7188, 0.7644, 0.7188, 0.6466, 0.7704, 0.8737, 0.7704, 0.7644, 0.7812, 0.7644, 0.7812, 0.8822, 0.0, 0.0, 0.0, 0.0, 0.0, 0.0, 0.0, 0.0, 1.0, 0.6466, 1.0, 0.7644, 0.9688, 0.7644, 0.9688, 0.6466, 0.9688, 0.6466, 0.9688, 0.7644, 0.9375, 0.7644, 0.9375, 0.6466, 0.0, 0.0, 0.0, 0.0, 0.0, 0.0, 0.0, 0.0, 0.0625, 0.6466, 0.0625, 0.7644, 0.03125, 0.7644, 0.03125, 0.6466, 0.09375, 0.6466, 0.09375, 0.7644, 0.0625, 0.7644, 0.0625, 0.6466, 0.125, 0.6466, 0.125, 0.7644, 0.09375, 0.7644, 0.09375, 0.6466, 0.1562, 0.6466, 0.1562, 0.7644, 0.125, 0.7644, 0.125, 0.6466, 0.1875, 0.6466, 0.1875, 0.7644, 0.1562, 0.7644, 0.1562, 0.6466, 0.2188, 0.6466, 0.2188, 0.7644, 0.1875, 0.7644, 0.1875, 0.6466, 0.25, 0.6466, 0.25, 0.7644, 0.2188, 0.7644, 0.2188, 0.6466, 0.2812, 0.6466, 0.2812, 0.7644, 0.25, 0.7644, 0.25, 0.6466, 0.3125, 0.6466, 0.3125, 0.7644, 0.2812, 0.7644, 0.2812, 0.6466, 0.3438, 0.6466, 0.3438, 0.7644, 0.3125, 0.7644, 0.3125, 0.6466, 0.375, 0.6466, 0.375, 0.7644, 0.3438, 0.7644, 0.3438, 0.6466, 0.4062, 0.6466, 0.4062, 0.7644, 0.375, 0.7644, 0.375, 0.6466, 0.4375, 0.6466, 0.4375, 0.7644, 0.4062, 0.7644, 0.4062, 0.6466, 0.4688, 0.6466, 0.4688, 0.7644, 0.4375, 0.7644, 0.4375, 0.6466, 0.5, 0.6466, 0.5, 0.7644, 0.4688, 0.7644, 0.4688, 0.6466, 0.5312, 0.6466, 0.5312, 0.7644, 0.5, 0.7644, 0.5, 0.6466, 0.5625, 0.6466, 0.5625, 0.7644, 0.5312, 0.7644, 0.5312, 0.6466, 0.5938, 0.6466, 0.5938, 0.7644, 0.5625, 0.7644, 0.5625, 0.6466, 0.625, 0.6466, 0.625, 0.7644, 0.5938, 0.7644, 0.5938, 0.6466, 0.6562, 0.6466, 0.6562, 0.7644, 0.625, 0.7644, 0.625, 0.6466, 0.6875, 0.6466, 0.6875, 0.7644, 0.6562, 0.7644, 0.6562, 0.6466, 0.7188, 0.6466, 0.7188, 0.7644, 0.6875, 0.7644, 0.6875, 0.6466, 0.8125, 0.6466, 0.8125, 0.7644, 0.7812, 0.7644, 0.7812, 0.6466, 0.8438, 0.6466, 0.8438, 0.7644, 0.8125, 0.7644, 0.8125, 0.6466, 0.875, 0.6466, 0.875, 0.7644, 0.8438, 0.7644, 0.8438, 0.6466, 0.9062, 0.6466, 0.9062, 0.7644, 0.875, 0.7644, 0.875, 0.6466, 0.9375, 0.6466, 0.9375, 0.7644, 0.9062, 0.7644, 0.9062, 0.6466, 0.03125, 0.6466, 0.03125, 0.7644, 0.0, 0.7644, 0.0, 0.6466, 0.0, 0.0, 0.0, 0.0, 0.0, 0.0, 0.0, 0.0, 0.7704, 0.9831, 0.7704, 0.8737, 0.7812, 0.8822, 0.7812, 1.0, 0.7296, 0.8737, 0.7296, 0.8737, 0.7296, 0.9831, 0.7296, 0.9831, 0.7296, 0.7644, 0.7296, 0.8737, 0.7188, 0.8822, 0.7188, 0.7644, 0.0, 0.0, 0.0, 0.0, 0.0, 0.0, 0.0, 0.0, 1.0, 0.7644, 1.0, 0.8822, 0.9688, 0.8822, 0.9688, 0.7644, 0.9688, 0.7644, 0.9688, 0.8822, 0.9375, 0.8822, 0.9375, 0.7644, 0.0625, 0.7644, 0.0625, 0.8822, 0.03125, 0.8822, 0.03125, 0.7644, 0.09375, 0.7644, 0.09375, 0.8822, 0.0625, 0.8822, 0.0625, 0.7644, 0.125, 0.7644, 0.125, 0.8822, 0.09375, 0.8822, 0.09375, 0.7644, 0.1562, 0.7644, 0.1562, 0.8822, 0.125, 0.8822, 0.125, 0.7644, 0.1875, 0.7644, 0.1875, 0.8822, 0.1562, 0.8822, 0.1562, 0.7644, 0.2188, 0.7644, 0.2188, 0.8822, 0.1875, 0.8822, 0.1875, 0.7644, 0.25, 0.7644, 0.25, 0.8822, 0.2188, 0.8822, 0.2188, 0.7644, 0.2812, 0.7644, 0.2812, 0.8822, 0.25, 0.8822, 0.25, 0.7644, 0.3125, 0.7644, 0.3125, 0.8822, 0.2812, 0.8822, 0.2812, 0.7644, 0.3438, 0.7644, 0.3438, 0.8822, 0.3125, 0.8822, 0.3125, 0.7644, 0.375, 0.7644, 0.375, 0.8822, 0.3438, 0.8822, 0.3438, 0.7644, 0.4062, 0.7644, 0.4062, 0.8822, 0.375, 0.8822, 0.375, 0.7644, 0.4375, 0.7644, 0.4375, 0.8822, 0.4062, 0.8822, 0.4062, 0.7644, 0.4688, 0.7644, 0.4688, 0.8822, 0.4375, 0.8822, 0.4375, 0.7644, 0.5, 0.7644, 0.5, 0.8822, 0.4688, 0.8822, 0.4688, 0.7644, 0.5312, 0.7644, 0.5312, 0.8822, 0.5, 0.8822, 0.5, 0.7644, 0.5625, 0.7644, 0.5625, 0.8822, 0.5312, 0.8822, 0.5312, 0.7644, 0.5938, 0.7644, 0.5938, 0.8822, 0.5625, 0.8822, 0.5625, 0.7644, 0.625, 0.7644, 0.625, 0.8822, 0.5938, 0.8822, 0.5938, 0.7644, 0.6562, 0.7644, 0.6562, 0.8822, 0.625, 0.8822, 0.625, 0.7644, 0.6875, 0.7644, 0.6875, 0.8822, 0.6562, 0.8822, 0.6562, 0.7644, 0.7188, 0.7644, 0.7188, 0.8822, 0.6875, 0.8822, 0.6875, 0.7644, 0.8125, 0.7644, 0.8125, 0.8822, 0.7812, 0.8822, 0.7812, 0.7644, 0.8438, 0.7644, 0.8438, 0.8822, 0.8125, 0.8822, 0.8125, 0.7644, 0.875, 0.7644, 0.875, 0.8822, 0.8438, 0.8822, 0.8438, 0.7644, 0.9062, 0.7644, 0.9062, 0.8822, 0.875, 0.8822, 0.875, 0.7644, 0.9375, 0.7644, 0.9375, 0.8822, 0.9062, 0.8822, 0.9062, 0.7644, 0.03125, 0.7644, 0.03125, 0.8822, 0.0, 0.8822, 0.0, 0.7644, 0.03125, 0.5288, 0.03125, 0.6466, 0.0, 0.6466, 0.0, 0.5288, 0.9375, 0.5288, 0.9375, 0.6466, 0.9062, 0.6466, 0.9062, 0.5288, 0.9062, 0.5288, 0.9062, 0.6466, 0.875, 0.6466, 0.875, 0.5288, 0.875, 0.5288, 0.875, 0.6466, 0.8438, 0.6466, 0.8438, 0.5288, 0.8438, 0.5288, 0.8438, 0.6466, 0.8125, 0.6466, 0.8125, 0.5288, 0.8125, 0.5288, 0.8125, 0.6466, 0.7812, 0.6466, 0.7812, 0.5288, 0.7188, 0.5288, 0.7188, 0.6466, 0.6875, 0.6466, 0.6875, 0.5288, 0.6875, 0.5288, 0.6875, 0.6466, 0.6562, 0.6466, 0.6562, 0.5288, 0.6562, 0.5288, 0.6562, 0.6466, 0.625, 0.6466, 0.625, 0.5288, 0.625, 0.5288, 0.625, 0.6466, 0.5938, 0.6466, 0.5938, 0.5288, 0.5938, 0.5288, 0.5938, 0.6466, 0.5625, 0.6466, 0.5625, 0.5288, 0.5625, 0.5288, 0.5625, 0.6466, 0.5312, 0.6466, 0.5312, 0.5288, 0.5312, 0.5288, 0.5312, 0.6466, 0.5, 0.6466, 0.5, 0.5288, 0.5, 0.5288, 0.5, 0.6466, 0.4688, 0.6466, 0.4688, 0.5288, 0.4687, 0.5288, 0.4688, 0.6466, 0.4375, 0.6466, 0.4375, 0.5288, 0.4375, 0.5288, 0.4375, 0.6466, 0.4062, 0.6466, 0.4062, 0.5288, 0.4063, 0.5288, 0.4062, 0.6466, 0.375, 0.6466, 0.375, 0.5288, 0.375, 0.5288, 0.375, 0.6466, 0.3438, 0.6466, 0.3438, 0.5288, 0.3437, 0.5288, 0.3438, 0.6466, 0.3125, 0.6466, 0.3125, 0.5288, 0.3125, 0.5288, 0.3125, 0.6466, 0.2812, 0.6466, 0.2812, 0.5288, 0.2812, 0.5288, 0.2812, 0.6466, 0.25, 0.6466, 0.25, 0.5288, 0.25, 0.5288, 0.25, 0.6466, 0.2188, 0.6466, 0.2188, 0.5288, 0.2187, 0.5288, 0.2188, 0.6466, 0.1875, 0.6466, 0.1875, 0.5288, 0.1875, 0.5288, 0.1875, 0.6466, 0.1562, 0.6466, 0.1562, 0.5288, 0.1562, 0.5288, 0.1562, 0.6466, 0.125, 0.6466, 0.125, 0.5288, 0.125, 0.5288, 0.125, 0.6466, 0.09375, 0.6466, 0.09375, 0.5288, 0.09375, 0.5288, 0.09375, 0.6466, 0.0625, 0.6466, 0.0625, 0.5288, 0.0625, 0.5288, 0.0625, 0.6466, 0.03125, 0.6466, 0.03125, 0.5288, 0.9687, 0.5288, 0.9688, 0.6466, 0.9375, 0.6466, 0.9375, 0.5288, 1.0, 0.5288, 1.0, 0.6466, 0.9688, 0.6466, 0.9688, 0.5288, 0.0, 0.0, 0.0, 0.0, 0.0, 0.0, 0.0, 0.0, 0.7296, 0.5457, 0.7296, 0.6551, 0.7188, 0.6466, 0.7188, 0.5288, 0.7704, 0.6551, 0.7704, 0.6551, 0.7704, 0.5457, 0.7704, 0.5457, 0.7704, 0.7644, 0.7704, 0.6551, 0.7812, 0.6466, 0.7812, 0.7644, 0.0, 0.0, 0.0, 0.0, 0.0, 0.0, 0.0, 0.0, 0.0, 0.0, 0.0, 0.0, 0.0, 0.0, 0.0, 0.0, 0.0, 0.0, 0.0, 0.0, 0.0, 0.0, 0.0, 0.0, 0.0, 0.0, 0.0, 0.0, 0.0, 0.0, 0.0, 0.0])
me_cylinder.update()

# ---- objects
ob_wall = bpy.data.objects.new('Wall', me_plane)
ob_floor = bpy.data.objects.new('Floor', me_plane_003)
ob_wallinvnorm = bpy.data.objects.new('WallInvNorm', me_plane_028)
ob_leftroofslant = bpy.data.objects.new('LeftRoofSlant', me_plane_002)
ob_rightroofslant = bpy.data.objects.new('RightRoofSlant', me_plane_004)
ob_rooftiles = bpy.data.objects.new('RoofTiles', me_plane_005)
ob_rooftiles_001 = bpy.data.objects.new('RoofTiles.001', me_plane_007)
ob_rooftilesinv = bpy.data.objects.new('RoofTilesInv', me_plane_008)
ob_rooftilesinv_001 = bpy.data.objects.new('RoofTilesInv.001', me_plane_009)
ob_leftroofslantinv = bpy.data.objects.new('LeftRoofSlantInv', me_plane_010)
ob_rightroofslantinv = bpy.data.objects.new('RightRoofSlantInv', me_plane_011)
ob_topdoor = bpy.data.objects.new('TopDoor', me_cube_001)
ob_leftdoor = bpy.data.objects.new('LeftDoor', me_cube_002)
ob_rightdoor = bpy.data.objects.new('RightDoor', me_cube_003)
ob_doorwayinv = bpy.data.objects.new('DoorwayInv', me_plane_001)
ob_doorway = bpy.data.objects.new('Doorway', me_plane_029)
ob_table = bpy.data.objects.new('Table', me_plane_022)
ob_mug = bpy.data.objects.new('Mug', me_cylinder)

# ---- transforms, parenting, visibility, modifiers, constraints
ob_wall.location = (0.0, 0.0, 0.0)
ob_wall.rotation_euler = (1.571, -0.0, 0.0)
ob_floor.location = (0.0, -2.0, 0.0)
ob_wallinvnorm.location = (0.0, 0.0, 0.0)
ob_wallinvnorm.rotation_euler = (1.571, -0.0, 0.0)
ob_leftroofslant.location = (0.0, 0.0, 2.0)
ob_leftroofslant.rotation_euler = (1.571, -0.0, 0.0)
ob_rightroofslant.location = (2.0, 0.0, 2.0)
ob_rightroofslant.rotation_euler = (1.571, -0.0, 0.0)
ob_rooftiles.location = (0.0, 0.0, 2.0)
ob_rooftiles.rotation_euler = (0.0, -0.7854, 0.0)
ob_rooftiles.scale = (1.415, 1.0, 1.415)
ob_rooftiles_001.location = (4.0, 0.0, 2.0)
ob_rooftiles_001.rotation_euler = (-0.0, -2.356, -0.0)
ob_rooftiles_001.scale = (1.415, 1.0, 1.415)
ob_rooftilesinv.location = (0.0, 0.0, 2.0)
ob_rooftilesinv.rotation_euler = (0.0, -0.7854, 0.0)
ob_rooftilesinv.scale = (1.415, 1.0, 1.415)
ob_rooftilesinv_001.location = (4.0, 0.0, 2.0)
ob_rooftilesinv_001.rotation_euler = (-0.0, -2.356, -0.0)
ob_rooftilesinv_001.scale = (1.415, 1.0, 1.415)
ob_leftroofslantinv.location = (0.0, 0.0, 2.0)
ob_leftroofslantinv.rotation_euler = (1.571, -0.0, 0.0)
ob_rightroofslantinv.location = (2.0, 0.0, 2.0)
ob_rightroofslantinv.rotation_euler = (1.571, -0.0, 0.0)
ob_topdoor.location = (2.993, -0.01013, 1.499)
ob_topdoor.scale = (1.391, -0.05, 0.05)
ob_leftdoor.location = (2.5, -0.01013, 0.07882)
ob_leftdoor.rotation_euler = (-0.0, -1.571, 0.0)
ob_leftdoor.scale = (0.7519, -0.05, 0.05)
ob_rightdoor.location = (3.597, -0.01013, 0.07882)
ob_rightdoor.rotation_euler = (-0.0, -1.571, 0.0)
ob_rightdoor.scale = (0.7519, -0.05, 0.05)
ob_doorwayinv.location = (1.998, 0.003754, 2.98e-08)
ob_doorwayinv.rotation_euler = (1.571, -0.0, 0.0)
ob_doorway.location = (1.998, 0.003754, 2.98e-08)
ob_doorway.rotation_euler = (1.571, -0.0, 0.0)
ob_table.location = (0.9866, -3.255, 0.0)
ob_table.scale = (0.6356, 0.3708, 1.0)
ob_mug.location = (1.467, -3.2, 0.6689)
ob_mug.scale = (0.07759, 0.07759, 0.09545)

# ---- collection membership
col_collection.objects.link(ob_wall)
col_collection.objects.link(ob_floor)
col_collection.objects.link(ob_wallinvnorm)
col_collection.objects.link(ob_leftroofslant)
col_collection.objects.link(ob_rightroofslant)
col_collection.objects.link(ob_rooftiles)
col_collection.objects.link(ob_rooftiles_001)
col_collection.objects.link(ob_rooftilesinv)
col_collection.objects.link(ob_rooftilesinv_001)
col_collection.objects.link(ob_leftroofslantinv)
col_collection.objects.link(ob_rightroofslantinv)
col_doorway.objects.link(ob_topdoor)
col_doorway.objects.link(ob_leftdoor)
col_doorway.objects.link(ob_rightdoor)
col_doorway.objects.link(ob_doorwayinv)
col_doorway.objects.link(ob_doorway)
col_props.objects.link(ob_table)
col_props.objects.link(ob_mug)

# ---- scene / render settings (as saved in the file)
scene.frame_start = 1; scene.frame_end = 250; scene.frame_set(1)
scene.render.engine = 'BLENDER_EEVEE_NEXT'
bpy.context.view_layer.update()

# ---- added for rendering (the .blend has no active camera and no usable light): camera, sun
cam_auto = bpy.data.cameras.new('AutoCamera')
cam_auto.lens = 50.0
cam_auto.sensor_width = 36.0
cam_auto.clip_end = 1000.0
ob_auto_camera = bpy.data.objects.new('AutoCamera', cam_auto)
scene.collection.objects.link(ob_auto_camera)
ob_auto_camera.location = (9.35273, -9.61356, 7.8829)
ob_auto_camera.rotation_euler = (1.09748, -7.21219e-08, 0.694738)
scene.camera = ob_auto_camera
light_auto_sun = bpy.data.lights.new('AutoSun', 'SUN')
light_auto_sun.energy = 3.0
light_auto_sun.angle = 0.0523599
ob_auto_sun = bpy.data.objects.new('AutoSun', light_auto_sun)
scene.collection.objects.link(ob_auto_sun)
ob_auto_sun.rotation_euler = (0.872665, 0.174533, 0.523599)
bpy.context.view_layer.update()
